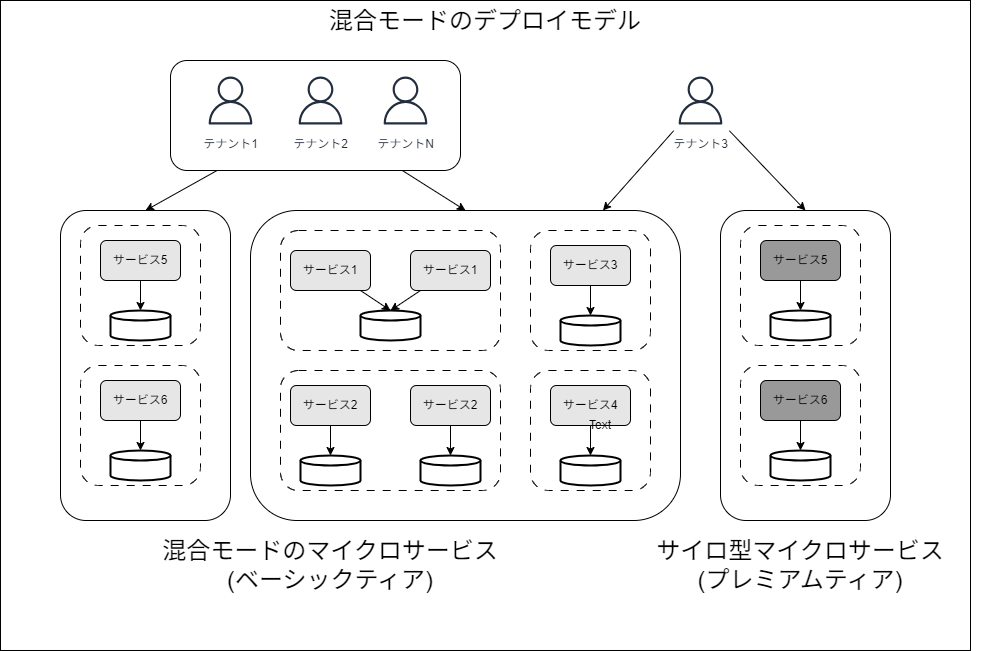

The diagram above was exported from draw.io. Its source (the exported page's mxGraphModel, read from the mxfile embedded in the PNG):
<mxGraphModel dx="2526" dy="2000" grid="1" gridSize="10" guides="1" tooltips="1" connect="1" arrows="1" fold="1" page="1" pageScale="1" pageWidth="850" pageHeight="1100" math="0" shadow="0">
  <root>
    <mxCell id="0" />
    <mxCell id="1" parent="0" />
    <mxCell id="82" value="混合モードのデプロイモデル" style="rounded=0;whiteSpace=wrap;html=1;verticalAlign=top;fontSize=24;" vertex="1" parent="1">
      <mxGeometry x="-90" y="-90" width="970" height="650" as="geometry" />
    </mxCell>
    <mxCell id="49" value="" style="rounded=1;whiteSpace=wrap;html=1;" vertex="1" parent="1">
      <mxGeometry x="-30" y="120" width="170" height="310" as="geometry" />
    </mxCell>
    <mxCell id="40" value="" style="rounded=1;whiteSpace=wrap;html=1;" vertex="1" parent="1">
      <mxGeometry x="160" y="120" width="430" height="310" as="geometry" />
    </mxCell>
    <mxCell id="35" value="" style="rounded=1;whiteSpace=wrap;html=1;dashed=1;dashPattern=8 8;" vertex="1" parent="1">
      <mxGeometry x="440" y="280" width="120" height="120" as="geometry" />
    </mxCell>
    <mxCell id="32" value="" style="rounded=1;whiteSpace=wrap;html=1;dashed=1;dashPattern=8 8;" vertex="1" parent="1">
      <mxGeometry x="190" y="280" width="220" height="120" as="geometry" />
    </mxCell>
    <mxCell id="31" value="" style="rounded=1;whiteSpace=wrap;html=1;dashed=1;dashPattern=8 8;" vertex="1" parent="1">
      <mxGeometry x="190" y="140" width="220" height="120" as="geometry" />
    </mxCell>
    <mxCell id="2" value="サービス1" style="rounded=1;whiteSpace=wrap;html=1;fillColor=#E6E6E6;" vertex="1" parent="1">
      <mxGeometry x="200" y="160" width="80" height="40" as="geometry" />
    </mxCell>
    <mxCell id="4" value="" style="strokeWidth=2;html=1;shape=mxgraph.flowchart.database;whiteSpace=wrap;" vertex="1" parent="1">
      <mxGeometry x="270" y="220" width="60" height="30" as="geometry" />
    </mxCell>
    <mxCell id="5" style="edgeStyle=none;html=1;entryX=0.5;entryY=0;entryDx=0;entryDy=0;entryPerimeter=0;" edge="1" parent="1" source="2" target="4">
      <mxGeometry relative="1" as="geometry" />
    </mxCell>
    <mxCell id="6" value="サービス1" style="rounded=1;whiteSpace=wrap;html=1;fillColor=#E6E6E6;" vertex="1" parent="1">
      <mxGeometry x="320" y="160" width="80" height="40" as="geometry" />
    </mxCell>
    <mxCell id="7" style="edgeStyle=none;html=1;entryX=0.5;entryY=0;entryDx=0;entryDy=0;entryPerimeter=0;" edge="1" parent="1" source="6" target="4">
      <mxGeometry relative="1" as="geometry" />
    </mxCell>
    <mxCell id="14" value="サービス2" style="rounded=1;whiteSpace=wrap;html=1;fillColor=#E6E6E6;" vertex="1" parent="1">
      <mxGeometry x="200" y="295" width="80" height="40" as="geometry" />
    </mxCell>
    <mxCell id="15" value="" style="strokeWidth=2;html=1;shape=mxgraph.flowchart.database;whiteSpace=wrap;" vertex="1" parent="1">
      <mxGeometry x="210" y="365" width="60" height="30" as="geometry" />
    </mxCell>
    <mxCell id="16" style="edgeStyle=none;html=1;entryX=0.5;entryY=0;entryDx=0;entryDy=0;entryPerimeter=0;" edge="1" parent="1" source="14" target="15">
      <mxGeometry relative="1" as="geometry" />
    </mxCell>
    <mxCell id="19" value="サービス2" style="rounded=1;whiteSpace=wrap;html=1;fillColor=#E6E6E6;" vertex="1" parent="1">
      <mxGeometry x="320" y="295" width="80" height="40" as="geometry" />
    </mxCell>
    <mxCell id="20" value="" style="strokeWidth=2;html=1;shape=mxgraph.flowchart.database;whiteSpace=wrap;" vertex="1" parent="1">
      <mxGeometry x="330" y="365" width="60" height="30" as="geometry" />
    </mxCell>
    <mxCell id="21" style="edgeStyle=none;html=1;entryX=0.5;entryY=0;entryDx=0;entryDy=0;entryPerimeter=0;" edge="1" parent="1" source="19" target="20">
      <mxGeometry relative="1" as="geometry" />
    </mxCell>
    <mxCell id="28" value="サービス4" style="rounded=1;whiteSpace=wrap;html=1;fillColor=#E6E6E6;" vertex="1" parent="1">
      <mxGeometry x="460" y="295" width="80" height="40" as="geometry" />
    </mxCell>
    <mxCell id="29" value="" style="strokeWidth=2;html=1;shape=mxgraph.flowchart.database;whiteSpace=wrap;" vertex="1" parent="1">
      <mxGeometry x="470" y="365" width="60" height="30" as="geometry" />
    </mxCell>
    <mxCell id="30" style="edgeStyle=none;html=1;entryX=0.5;entryY=0;entryDx=0;entryDy=0;entryPerimeter=0;" edge="1" parent="1" source="28" target="29">
      <mxGeometry relative="1" as="geometry" />
    </mxCell>
    <mxCell id="36" value="" style="rounded=1;whiteSpace=wrap;html=1;dashed=1;dashPattern=8 8;" vertex="1" parent="1">
      <mxGeometry x="440" y="140" width="120" height="120" as="geometry" />
    </mxCell>
    <mxCell id="37" value="サービス3" style="rounded=1;whiteSpace=wrap;html=1;fillColor=#E6E6E6;" vertex="1" parent="1">
      <mxGeometry x="460" y="155" width="80" height="40" as="geometry" />
    </mxCell>
    <mxCell id="38" value="" style="strokeWidth=2;html=1;shape=mxgraph.flowchart.database;whiteSpace=wrap;" vertex="1" parent="1">
      <mxGeometry x="470" y="225" width="60" height="30" as="geometry" />
    </mxCell>
    <mxCell id="39" style="edgeStyle=none;html=1;entryX=0.5;entryY=0;entryDx=0;entryDy=0;entryPerimeter=0;" edge="1" parent="1" source="37" target="38">
      <mxGeometry relative="1" as="geometry" />
    </mxCell>
    <mxCell id="41" value="" style="rounded=1;whiteSpace=wrap;html=1;dashed=1;dashPattern=8 8;" vertex="1" parent="1">
      <mxGeometry x="-10" y="275" width="120" height="120" as="geometry" />
    </mxCell>
    <mxCell id="42" value="サービス6" style="rounded=1;whiteSpace=wrap;html=1;fillColor=#E6E6E6;" vertex="1" parent="1">
      <mxGeometry x="10" y="290" width="80" height="40" as="geometry" />
    </mxCell>
    <mxCell id="43" value="" style="strokeWidth=2;html=1;shape=mxgraph.flowchart.database;whiteSpace=wrap;" vertex="1" parent="1">
      <mxGeometry x="20" y="360" width="60" height="30" as="geometry" />
    </mxCell>
    <mxCell id="44" style="edgeStyle=none;html=1;entryX=0.5;entryY=0;entryDx=0;entryDy=0;entryPerimeter=0;" edge="1" parent="1" source="42" target="43">
      <mxGeometry relative="1" as="geometry" />
    </mxCell>
    <mxCell id="45" value="" style="rounded=1;whiteSpace=wrap;html=1;dashed=1;dashPattern=8 8;" vertex="1" parent="1">
      <mxGeometry x="-10" y="135" width="120" height="120" as="geometry" />
    </mxCell>
    <mxCell id="46" value="サービス5" style="rounded=1;whiteSpace=wrap;html=1;fillColor=#E6E6E6;" vertex="1" parent="1">
      <mxGeometry x="10" y="150" width="80" height="40" as="geometry" />
    </mxCell>
    <mxCell id="47" value="" style="strokeWidth=2;html=1;shape=mxgraph.flowchart.database;whiteSpace=wrap;" vertex="1" parent="1">
      <mxGeometry x="20" y="220" width="60" height="30" as="geometry" />
    </mxCell>
    <mxCell id="48" style="edgeStyle=none;html=1;entryX=0.5;entryY=0;entryDx=0;entryDy=0;entryPerimeter=0;" edge="1" parent="1" source="46" target="47">
      <mxGeometry relative="1" as="geometry" />
    </mxCell>
    <mxCell id="60" value="" style="rounded=1;whiteSpace=wrap;html=1;" vertex="1" parent="1">
      <mxGeometry x="630" y="120" width="170" height="310" as="geometry" />
    </mxCell>
    <mxCell id="61" value="" style="rounded=1;whiteSpace=wrap;html=1;dashed=1;dashPattern=8 8;" vertex="1" parent="1">
      <mxGeometry x="650" y="275" width="120" height="120" as="geometry" />
    </mxCell>
    <mxCell id="62" value="サービス6" style="rounded=1;whiteSpace=wrap;html=1;fillColor=#999999;" vertex="1" parent="1">
      <mxGeometry x="670" y="290" width="80" height="40" as="geometry" />
    </mxCell>
    <mxCell id="63" value="" style="strokeWidth=2;html=1;shape=mxgraph.flowchart.database;whiteSpace=wrap;" vertex="1" parent="1">
      <mxGeometry x="680" y="360" width="60" height="30" as="geometry" />
    </mxCell>
    <mxCell id="64" style="edgeStyle=none;html=1;entryX=0.5;entryY=0;entryDx=0;entryDy=0;entryPerimeter=0;" edge="1" parent="1" source="62" target="63">
      <mxGeometry relative="1" as="geometry" />
    </mxCell>
    <mxCell id="65" value="" style="rounded=1;whiteSpace=wrap;html=1;dashed=1;dashPattern=8 8;" vertex="1" parent="1">
      <mxGeometry x="650" y="135" width="120" height="120" as="geometry" />
    </mxCell>
    <mxCell id="66" value="サービス5" style="rounded=1;whiteSpace=wrap;html=1;fillColor=#999999;" vertex="1" parent="1">
      <mxGeometry x="670" y="150" width="80" height="40" as="geometry" />
    </mxCell>
    <mxCell id="67" value="" style="strokeWidth=2;html=1;shape=mxgraph.flowchart.database;whiteSpace=wrap;" vertex="1" parent="1">
      <mxGeometry x="680" y="220" width="60" height="30" as="geometry" />
    </mxCell>
    <mxCell id="68" style="edgeStyle=none;html=1;entryX=0.5;entryY=0;entryDx=0;entryDy=0;entryPerimeter=0;" edge="1" parent="1" source="66" target="67">
      <mxGeometry relative="1" as="geometry" />
    </mxCell>
    <mxCell id="74" style="edgeStyle=none;html=1;entryX=0.5;entryY=0;entryDx=0;entryDy=0;" edge="1" parent="1" source="69" target="49">
      <mxGeometry relative="1" as="geometry" />
    </mxCell>
    <mxCell id="75" style="edgeStyle=none;html=1;entryX=0.5;entryY=0;entryDx=0;entryDy=0;" edge="1" parent="1" source="69" target="40">
      <mxGeometry relative="1" as="geometry" />
    </mxCell>
    <mxCell id="69" value="" style="rounded=1;whiteSpace=wrap;html=1;" vertex="1" parent="1">
      <mxGeometry x="80" y="-30" width="290" height="110" as="geometry" />
    </mxCell>
    <mxCell id="70" value="テナント1" style="sketch=0;outlineConnect=0;fontColor=#232F3E;gradientColor=none;strokeColor=#232F3E;fillColor=#ffffff;dashed=0;verticalLabelPosition=bottom;verticalAlign=top;align=center;html=1;fontSize=12;fontStyle=0;aspect=fixed;shape=mxgraph.aws4.resourceIcon;resIcon=mxgraph.aws4.user;" vertex="1" parent="1">
      <mxGeometry x="110" y="-20" width="60" height="60" as="geometry" />
    </mxCell>
    <mxCell id="71" value="テナント2&lt;span style=&quot;font-family: monospace; font-size: 0px; text-align: start;&quot;&gt;%3CmxGraphModel%3E%3Croot%3E%3CmxCell%20id%3D%220%22%2F%3E%3CmxCell%20id%3D%221%22%20parent%3D%220%22%2F%3E%3CmxCell%20id%3D%222%22%20value%3D%22%E3%83%86%E3%83%8A%E3%83%B3%E3%83%881%22%20style%3D%22sketch%3D0%3BoutlineConnect%3D0%3BfontColor%3D%23232F3E%3BgradientColor%3Dnone%3BstrokeColor%3D%23232F3E%3BfillColor%3D%23ffffff%3Bdashed%3D0%3BverticalLabelPosition%3Dbottom%3BverticalAlign%3Dtop%3Balign%3Dcenter%3Bhtml%3D1%3BfontSize%3D12%3BfontStyle%3D0%3Baspect%3Dfixed%3Bshape%3Dmxgraph.aws4.resourceIcon%3BresIcon%3Dmxgraph.aws4.user%3B%22%20vertex%3D%221%22%20parent%3D%221%22%3E%3CmxGeometry%20x%3D%22190%22%20width%3D%2260%22%20height%3D%2260%22%20as%3D%22geometry%22%2F%3E%3C%2FmxCell%3E%3C%2Froot%3E%3C%2FmxGraphModel%3E&lt;/span&gt;" style="sketch=0;outlineConnect=0;fontColor=#232F3E;gradientColor=none;strokeColor=#232F3E;fillColor=#ffffff;dashed=0;verticalLabelPosition=bottom;verticalAlign=top;align=center;html=1;fontSize=12;fontStyle=0;aspect=fixed;shape=mxgraph.aws4.resourceIcon;resIcon=mxgraph.aws4.user;" vertex="1" parent="1">
      <mxGeometry x="200" y="-20" width="60" height="60" as="geometry" />
    </mxCell>
    <mxCell id="73" value="テナントN" style="sketch=0;outlineConnect=0;fontColor=#232F3E;gradientColor=none;strokeColor=#232F3E;fillColor=#ffffff;dashed=0;verticalLabelPosition=bottom;verticalAlign=top;align=center;html=1;fontSize=12;fontStyle=0;aspect=fixed;shape=mxgraph.aws4.resourceIcon;resIcon=mxgraph.aws4.user;" vertex="1" parent="1">
      <mxGeometry x="285" y="-20" width="60" height="60" as="geometry" />
    </mxCell>
    <mxCell id="77" style="edgeStyle=none;html=1;" edge="1" parent="1" source="76" target="40">
      <mxGeometry relative="1" as="geometry" />
    </mxCell>
    <mxCell id="78" style="edgeStyle=none;html=1;entryX=0.5;entryY=0;entryDx=0;entryDy=0;" edge="1" parent="1" source="76" target="60">
      <mxGeometry relative="1" as="geometry" />
    </mxCell>
    <mxCell id="76" value="テナント3" style="sketch=0;outlineConnect=0;fontColor=#232F3E;gradientColor=none;strokeColor=#232F3E;fillColor=#ffffff;dashed=0;verticalLabelPosition=bottom;verticalAlign=top;align=center;html=1;fontSize=12;fontStyle=0;aspect=fixed;shape=mxgraph.aws4.resourceIcon;resIcon=mxgraph.aws4.user;" vertex="1" parent="1">
      <mxGeometry x="580" y="-20" width="60" height="60" as="geometry" />
    </mxCell>
    <mxCell id="79" value="Text" style="text;html=1;align=center;verticalAlign=middle;whiteSpace=wrap;rounded=0;" vertex="1" parent="1">
      <mxGeometry x="480" y="320" width="60" height="30" as="geometry" />
    </mxCell>
    <mxCell id="80" value="&lt;font style=&quot;font-size: 24px;&quot;&gt;混合モードのマイクロサービス&lt;/font&gt;&lt;div&gt;&lt;font style=&quot;font-size: 24px;&quot;&gt;(ベーシックティア)&lt;/font&gt;&lt;/div&gt;" style="text;html=1;align=center;verticalAlign=middle;whiteSpace=wrap;rounded=0;" vertex="1" parent="1">
      <mxGeometry x="55" y="460" width="370" height="30" as="geometry" />
    </mxCell>
    <mxCell id="81" value="&lt;span style=&quot;font-size: 24px;&quot;&gt;サイロ型マイクロサービス&lt;/span&gt;&lt;div&gt;&lt;span style=&quot;font-size: 24px;&quot;&gt;(プレミアムティア)&lt;/span&gt;&lt;/div&gt;" style="text;html=1;align=center;verticalAlign=middle;whiteSpace=wrap;rounded=0;" vertex="1" parent="1">
      <mxGeometry x="525" y="460" width="370" height="30" as="geometry" />
    </mxCell>
  </root>
</mxGraphModel>